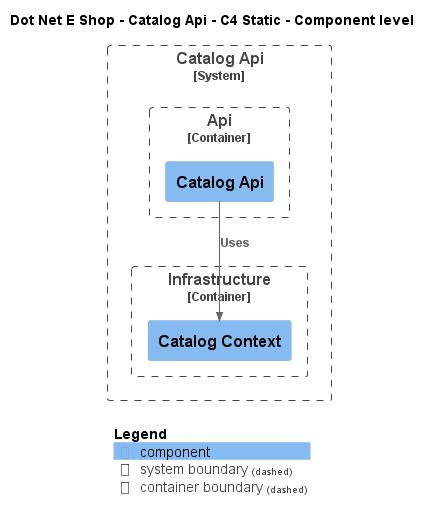

The diagram above was rendered by PlantUML. Its source (embedded in the PNG):
@startuml
!include ..\..\..\.c4s\C4_Component.puml

AddElementTag("c4interflow:lifecycle:new", $bgColor=green, $fontColor=#ffffff, $borderColor=green, $shadowing="False")
AddElementTag("c4interflow:lifecycle:changed", $bgColor=orange, $fontColor=#ffffff, $borderColor=orange, $shadowing="False")
AddElementTag("c4interflow:lifecycle:removed", $bgColor=red, $fontColor=#ffffff, $borderColor=red, $shadowing="False")

AddRelTag("c4interflow:lifecycle:new", $textColor=green, $lineColor=green)
AddRelTag("c4interflow:lifecycle:changed", $textColor=orange, $lineColor=orange)
AddRelTag("c4interflow:lifecycle:removed", $textColor=red, $lineColor=red)

SHOW_PERSON_PORTRAIT()
LAYOUT_TOP_DOWN()

skinparam linetype polyline

title Dot Net E Shop - Catalog Api - C4 Static - Component level


System_Boundary(DotNetEShop.SoftwareSystems.CatalogApi, "Catalog Api") {
    
Container_Boundary(DotNetEShop.SoftwareSystems.CatalogApi.Containers.Api, "Api") {
    Component(DotNetEShop.SoftwareSystems.CatalogApi.Containers.Api.Components.CatalogApi, "Catalog Api", "", "")
}
    
Container_Boundary(DotNetEShop.SoftwareSystems.CatalogApi.Containers.Infrastructure, "Infrastructure") {
    Component(DotNetEShop.SoftwareSystems.CatalogApi.Containers.Infrastructure.Components.CatalogContext, "Catalog Context", "", "")
}
}

Rel(DotNetEShop.SoftwareSystems.CatalogApi.Containers.Api.Components.CatalogApi, DotNetEShop.SoftwareSystems.CatalogApi.Containers.Infrastructure.Components.CatalogContext, "Uses")


SHOW_LEGEND()
@enduml